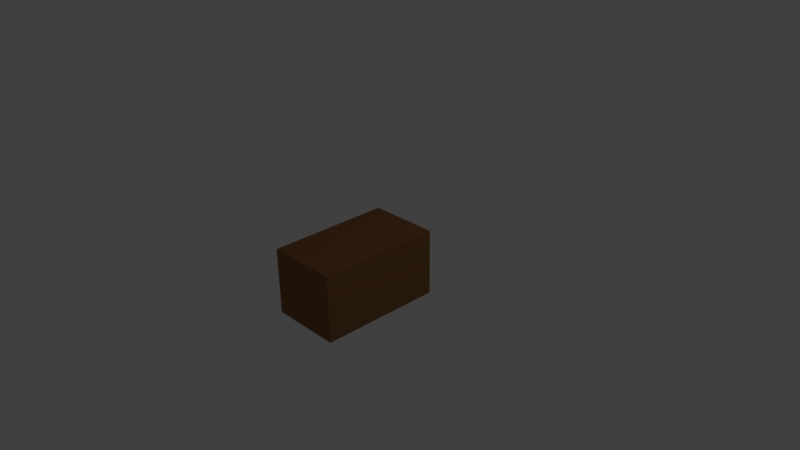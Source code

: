 # Source: normal_chest.blend  (saved by Blender 2.77.0; exported with 4.5.12 LTS)
import bpy
from mathutils import Matrix  # noqa: F401  (used for matrix-valued properties, if any)

bpy.ops.wm.read_factory_settings(use_empty=True)
scene = bpy.context.scene
scene.name = 'Scene'

# ---- collections
col_collection_1 = bpy.data.collections.new('Collection 1'); scene.collection.children.link(col_collection_1)

# ---- materials (node trees are filled in below, after node groups)
mat_material = bpy.data.materials.new('Material')
mat_material.alpha_threshold = 0.0
mat_material.use_transparent_shadow = False
mat_material.diffuse_color = (0.2668, 0.1184, 0.04692, 1.0)
mat_material.roughness = 0.5
mat_material.line_color = (0.0, 0.0, 0.0, 1.0)

# ---- material node trees

# ---- world
world_world = bpy.data.worlds.new('World'); scene.world = world_world
world_world.color = (0.05088, 0.05088, 0.05088)
world_world.use_sun_shadow = False
world_world.sun_shadow_jitter_overblur = 0.0
world_world.cycles.sampling_method = 'MANUAL'

# ---- cameras
cam_camera = bpy.data.cameras.new('Camera')
cam_camera.clip_end = 100.0
cam_camera.lens = 35.0
cam_camera.sensor_width = 32.0
cam_camera.sensor_height = 18.0
cam_camera.ortho_scale = 7.314
cam_camera.dof.focus_distance = 0.0
cam_camera.dof.aperture_fstop = 128.0

# ---- lights
light_lamp = bpy.data.lights.new('Lamp', 'POINT')
light_lamp.transmission_factor = 0.0
light_lamp.cutoff_distance = 30.0
light_lamp.energy = 100.0
light_lamp.shadow_buffer_clip_start = 1.001
light_lamp.shadow_soft_size = 0.1
light_lamp.shadow_maximum_resolution = 0.006
light_lamp.use_absolute_resolution = True

# ---- meshes
me_cube = bpy.data.meshes.new('Cube')
me_cube.from_pydata([(0.1378, 0.8843, -0.8843), (0.1378, -0.8843, -0.8843), (-0.8843, -0.8843, -0.8843), (-0.8843, 0.8843, -0.8843), (0.1378, 0.8843, 0.06812), (0.1378, -0.8843, 0.06812), (-0.8843, -0.8843, 0.06812), (-0.8843, 0.8843, 0.06812)], [], [(0, 1, 2, 3), (4, 7, 6, 5), (0, 4, 5, 1), (1, 5, 6, 2), (2, 6, 7, 3), (4, 0, 3, 7)])
me_cube.materials.append(mat_material)
me_cube.use_remesh_preserve_volume = False
me_cube.use_remesh_preserve_attributes = False
me_cube.use_mirror_vertex_groups = False
me_cube.update()

# ---- objects
ob_cube = bpy.data.objects.new('Cube', me_cube)
ob_lamp = bpy.data.objects.new('Lamp', light_lamp)
ob_camera = bpy.data.objects.new('Camera', cam_camera)

# ---- transforms, parenting, visibility, modifiers, constraints
ob_cube.location = (0.0, 0.0, 0.0)
ob_cube.lock_rotations_4d = False
ob_cube.empty_display_type = 'ARROWS'
ob_cube.hide_select = True
ob_cube.lineart.crease_threshold = 0.0
ob_lamp.location = (4.149, 1.056, 5.934)
ob_lamp.rotation_euler = (0.6503, 0.05522, 1.866)
ob_lamp.lock_rotations_4d = False
ob_lamp.empty_display_type = 'ARROWS'
ob_lamp.color = (0.0, 0.0, 0.0, 0.0)
ob_lamp.hide_select = True
ob_lamp.lineart.crease_threshold = 0.0
ob_camera.location = (7.481, -6.508, 5.344)
ob_camera.rotation_euler = (1.109, 0.01082, 0.8149)
ob_camera.lock_rotations_4d = False
ob_camera.empty_display_type = 'ARROWS'
ob_camera.color = (0.0, 0.0, 0.0, 0.0)
ob_camera.display_type = 'WIRE'
ob_camera.lineart.crease_threshold = 0.0

# ---- collection membership
col_collection_1.objects.link(ob_cube)
col_collection_1.objects.link(ob_lamp)
col_collection_1.objects.link(ob_camera)

# ---- scene / render settings (as saved in the file)
scene.camera = ob_camera
scene.frame_start = 1; scene.frame_end = 250; scene.frame_set(1)
scene.render.engine = 'BLENDER_EEVEE_NEXT'
scene.render.resolution_percentage = 50
scene.render.dither_intensity = 0.0
scene.cycles.use_denoising = False
scene.cycles.samples = 128
scene.cycles.sampling_pattern = 'TABULATED_SOBOL'
scene.cycles.light_sampling_threshold = 0.0
scene.cycles.use_adaptive_sampling = False
scene.cycles.use_light_tree = False
scene.cycles.blur_glossy = 0.0
scene.cycles.sample_clamp_indirect = 0.0
scene.view_settings.view_transform = 'Standard'
bpy.context.view_layer.update()
